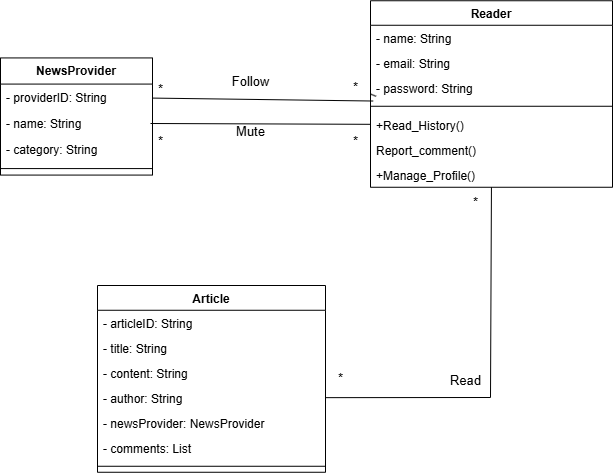

The diagram above was exported from draw.io. Its source (the exported page's mxGraphModel, read from the mxfile embedded in the PNG):
<mxGraphModel dx="1151" dy="490" grid="1" gridSize="10" guides="1" tooltips="1" connect="1" arrows="1" fold="1" page="1" pageScale="1" pageWidth="827" pageHeight="1169" math="0" shadow="0">
  <root>
    <mxCell id="WIyWlLk6GJQsqaUBKTNV-0" />
    <mxCell id="WIyWlLk6GJQsqaUBKTNV-1" parent="WIyWlLk6GJQsqaUBKTNV-0" />
    <mxCell id="TpOt5ctxyWnftTD1930w-0" value="Reader" style="swimlane;fontStyle=1;align=center;verticalAlign=top;childLayout=stackLayout;horizontal=1;startSize=24.50980332318474;horizontalStack=0;resizeParent=1;resizeParentMax=0;resizeLast=0;collapsible=0;marginBottom=0;" parent="WIyWlLk6GJQsqaUBKTNV-1" vertex="1">
      <mxGeometry x="800" y="774.25" width="242" height="186.50980332318474" as="geometry" />
    </mxCell>
    <mxCell id="TpOt5ctxyWnftTD1930w-2" value="- name: String" style="text;strokeColor=none;fillColor=none;align=left;verticalAlign=top;spacingLeft=4;spacingRight=4;overflow=hidden;rotatable=0;points=[[0,0.5],[1,0.5]];portConstraint=eastwest;" parent="TpOt5ctxyWnftTD1930w-0" vertex="1">
      <mxGeometry y="24.50980332318474" width="242" height="25" as="geometry" />
    </mxCell>
    <mxCell id="TpOt5ctxyWnftTD1930w-3" value="- email: String" style="text;strokeColor=none;fillColor=none;align=left;verticalAlign=top;spacingLeft=4;spacingRight=4;overflow=hidden;rotatable=0;points=[[0,0.5],[1,0.5]];portConstraint=eastwest;" parent="TpOt5ctxyWnftTD1930w-0" vertex="1">
      <mxGeometry y="49.50980332318474" width="242" height="25" as="geometry" />
    </mxCell>
    <mxCell id="TpOt5ctxyWnftTD1930w-4" value="- password: String" style="text;strokeColor=none;fillColor=none;align=left;verticalAlign=top;spacingLeft=4;spacingRight=4;overflow=hidden;rotatable=0;points=[[0,0.5],[1,0.5]];portConstraint=eastwest;" parent="TpOt5ctxyWnftTD1930w-0" vertex="1">
      <mxGeometry y="74.50980332318474" width="242" height="25" as="geometry" />
    </mxCell>
    <mxCell id="TpOt5ctxyWnftTD1930w-8" style="line;strokeWidth=1;fillColor=none;align=left;verticalAlign=middle;spacingTop=-1;spacingLeft=3;spacingRight=3;rotatable=0;labelPosition=right;points=[];portConstraint=eastwest;strokeColor=inherit;" parent="TpOt5ctxyWnftTD1930w-0" vertex="1">
      <mxGeometry y="99.50980332318474" width="242" height="12" as="geometry" />
    </mxCell>
    <mxCell id="TpOt5ctxyWnftTD1930w-47" value="+Read_History()" style="text;strokeColor=none;fillColor=none;align=left;verticalAlign=top;spacingLeft=4;spacingRight=4;overflow=hidden;rotatable=0;points=[[0,0.5],[1,0.5]];portConstraint=eastwest;" parent="TpOt5ctxyWnftTD1930w-0" vertex="1">
      <mxGeometry y="111.50980332318474" width="242" height="25" as="geometry" />
    </mxCell>
    <mxCell id="TpOt5ctxyWnftTD1930w-65" value="Report_comment()" style="text;strokeColor=none;fillColor=none;align=left;verticalAlign=top;spacingLeft=4;spacingRight=4;overflow=hidden;rotatable=0;points=[[0,0.5],[1,0.5]];portConstraint=eastwest;" parent="TpOt5ctxyWnftTD1930w-0" vertex="1">
      <mxGeometry y="136.50980332318474" width="242" height="25" as="geometry" />
    </mxCell>
    <mxCell id="TpOt5ctxyWnftTD1930w-48" value="+Manage_Profile()" style="text;strokeColor=none;fillColor=none;align=left;verticalAlign=top;spacingLeft=4;spacingRight=4;overflow=hidden;rotatable=0;points=[[0,0.5],[1,0.5]];portConstraint=eastwest;" parent="TpOt5ctxyWnftTD1930w-0" vertex="1">
      <mxGeometry y="161.50980332318474" width="242" height="25" as="geometry" />
    </mxCell>
    <mxCell id="TpOt5ctxyWnftTD1930w-14" value="Article" style="swimlane;fontStyle=1;align=center;verticalAlign=top;childLayout=stackLayout;horizontal=1;startSize=24.755556233723958;horizontalStack=0;resizeParent=1;resizeParentMax=0;resizeLast=0;collapsible=0;marginBottom=0;" parent="WIyWlLk6GJQsqaUBKTNV-1" vertex="1">
      <mxGeometry x="527" y="1059" width="228" height="186.75555623372395" as="geometry" />
    </mxCell>
    <mxCell id="TpOt5ctxyWnftTD1930w-15" value="- articleID: String" style="text;strokeColor=none;fillColor=none;align=left;verticalAlign=top;spacingLeft=4;spacingRight=4;overflow=hidden;rotatable=0;points=[[0,0.5],[1,0.5]];portConstraint=eastwest;" parent="TpOt5ctxyWnftTD1930w-14" vertex="1">
      <mxGeometry y="24.755556233723958" width="228" height="25" as="geometry" />
    </mxCell>
    <mxCell id="TpOt5ctxyWnftTD1930w-16" value="- title: String" style="text;strokeColor=none;fillColor=none;align=left;verticalAlign=top;spacingLeft=4;spacingRight=4;overflow=hidden;rotatable=0;points=[[0,0.5],[1,0.5]];portConstraint=eastwest;" parent="TpOt5ctxyWnftTD1930w-14" vertex="1">
      <mxGeometry y="49.75555623372396" width="228" height="25" as="geometry" />
    </mxCell>
    <mxCell id="TpOt5ctxyWnftTD1930w-17" value="- content: String" style="text;strokeColor=none;fillColor=none;align=left;verticalAlign=top;spacingLeft=4;spacingRight=4;overflow=hidden;rotatable=0;points=[[0,0.5],[1,0.5]];portConstraint=eastwest;" parent="TpOt5ctxyWnftTD1930w-14" vertex="1">
      <mxGeometry y="74.75555623372395" width="228" height="25" as="geometry" />
    </mxCell>
    <mxCell id="TpOt5ctxyWnftTD1930w-18" value="- author: String" style="text;strokeColor=none;fillColor=none;align=left;verticalAlign=top;spacingLeft=4;spacingRight=4;overflow=hidden;rotatable=0;points=[[0,0.5],[1,0.5]];portConstraint=eastwest;" parent="TpOt5ctxyWnftTD1930w-14" vertex="1">
      <mxGeometry y="99.75555623372395" width="228" height="25" as="geometry" />
    </mxCell>
    <mxCell id="TpOt5ctxyWnftTD1930w-19" value="- newsProvider: NewsProvider" style="text;strokeColor=none;fillColor=none;align=left;verticalAlign=top;spacingLeft=4;spacingRight=4;overflow=hidden;rotatable=0;points=[[0,0.5],[1,0.5]];portConstraint=eastwest;" parent="TpOt5ctxyWnftTD1930w-14" vertex="1">
      <mxGeometry y="124.75555623372395" width="228" height="25" as="geometry" />
    </mxCell>
    <mxCell id="TpOt5ctxyWnftTD1930w-20" value="- comments: List" style="text;strokeColor=none;fillColor=none;align=left;verticalAlign=top;spacingLeft=4;spacingRight=4;overflow=hidden;rotatable=0;points=[[0,0.5],[1,0.5]];portConstraint=eastwest;" parent="TpOt5ctxyWnftTD1930w-14" vertex="1">
      <mxGeometry y="149.75555623372395" width="228" height="25" as="geometry" />
    </mxCell>
    <mxCell id="TpOt5ctxyWnftTD1930w-21" style="line;strokeWidth=1;fillColor=none;align=left;verticalAlign=middle;spacingTop=-1;spacingLeft=3;spacingRight=3;rotatable=0;labelPosition=right;points=[];portConstraint=eastwest;strokeColor=inherit;" parent="TpOt5ctxyWnftTD1930w-14" vertex="1">
      <mxGeometry y="174.75555623372395" width="228" height="12" as="geometry" />
    </mxCell>
    <mxCell id="TpOt5ctxyWnftTD1930w-22" value="NewsProvider" style="swimlane;fontStyle=1;align=center;verticalAlign=top;childLayout=stackLayout;horizontal=1;startSize=26.148147583007812;horizontalStack=0;resizeParent=1;resizeParentMax=0;resizeLast=0;collapsible=0;marginBottom=0;" parent="WIyWlLk6GJQsqaUBKTNV-1" vertex="1">
      <mxGeometry x="430" y="831.4300000000001" width="152" height="117.14814758300781" as="geometry" />
    </mxCell>
    <mxCell id="TpOt5ctxyWnftTD1930w-23" value="- providerID: String" style="text;strokeColor=none;fillColor=none;align=left;verticalAlign=top;spacingLeft=4;spacingRight=4;overflow=hidden;rotatable=0;points=[[0,0.5],[1,0.5]];portConstraint=eastwest;" parent="TpOt5ctxyWnftTD1930w-22" vertex="1">
      <mxGeometry y="26.148147583007812" width="152" height="26" as="geometry" />
    </mxCell>
    <mxCell id="TpOt5ctxyWnftTD1930w-24" value="- name: String" style="text;strokeColor=none;fillColor=none;align=left;verticalAlign=top;spacingLeft=4;spacingRight=4;overflow=hidden;rotatable=0;points=[[0,0.5],[1,0.5]];portConstraint=eastwest;" parent="TpOt5ctxyWnftTD1930w-22" vertex="1">
      <mxGeometry y="52.14814758300781" width="152" height="26" as="geometry" />
    </mxCell>
    <mxCell id="TpOt5ctxyWnftTD1930w-25" value="- category: String" style="text;strokeColor=none;fillColor=none;align=left;verticalAlign=top;spacingLeft=4;spacingRight=4;overflow=hidden;rotatable=0;points=[[0,0.5],[1,0.5]];portConstraint=eastwest;" parent="TpOt5ctxyWnftTD1930w-22" vertex="1">
      <mxGeometry y="78.14814758300781" width="152" height="26" as="geometry" />
    </mxCell>
    <mxCell id="TpOt5ctxyWnftTD1930w-26" style="line;strokeWidth=1;fillColor=none;align=left;verticalAlign=middle;spacingTop=-1;spacingLeft=3;spacingRight=3;rotatable=0;labelPosition=right;points=[];portConstraint=eastwest;strokeColor=inherit;" parent="TpOt5ctxyWnftTD1930w-22" vertex="1">
      <mxGeometry y="104.14814758300781" width="152" height="13" as="geometry" />
    </mxCell>
    <mxCell id="TpOt5ctxyWnftTD1930w-59" value="" style="endArrow=none;html=1;rounded=0;" parent="WIyWlLk6GJQsqaUBKTNV-1" source="TpOt5ctxyWnftTD1930w-18" target="TpOt5ctxyWnftTD1930w-48" edge="1">
      <mxGeometry width="50" height="50" relative="1" as="geometry">
        <mxPoint x="610" y="1160" as="sourcePoint" />
        <mxPoint x="920.9212908199029" y="974.9998033231848" as="targetPoint" />
        <Array as="points">
          <mxPoint x="920" y="1171" />
        </Array>
      </mxGeometry>
    </mxCell>
    <mxCell id="TpOt5ctxyWnftTD1930w-60" value="" style="endArrow=none;html=1;rounded=0;entryX=0.023;entryY=0.843;entryDx=0;entryDy=0;entryPerimeter=0;" parent="WIyWlLk6GJQsqaUBKTNV-1" source="TpOt5ctxyWnftTD1930w-67" target="TpOt5ctxyWnftTD1930w-4" edge="1">
      <mxGeometry width="50" height="50" relative="1" as="geometry">
        <mxPoint x="610" y="1160" as="sourcePoint" />
        <mxPoint x="660" y="1110" as="targetPoint" />
      </mxGeometry>
    </mxCell>
    <mxCell id="TpOt5ctxyWnftTD1930w-61" value="Follow" style="text;html=1;align=center;verticalAlign=middle;resizable=0;points=[];autosize=1;strokeColor=none;fillColor=none;" parent="WIyWlLk6GJQsqaUBKTNV-1" vertex="1">
      <mxGeometry x="650" y="840" width="60" height="30" as="geometry" />
    </mxCell>
    <mxCell id="TpOt5ctxyWnftTD1930w-62" value="" style="endArrow=none;html=1;rounded=0;" parent="WIyWlLk6GJQsqaUBKTNV-1" target="TpOt5ctxyWnftTD1930w-47" edge="1">
      <mxGeometry width="50" height="50" relative="1" as="geometry">
        <mxPoint x="580" y="897" as="sourcePoint" />
        <mxPoint x="810" y="878" as="targetPoint" />
      </mxGeometry>
    </mxCell>
    <mxCell id="TpOt5ctxyWnftTD1930w-63" value="Mute" style="text;html=1;align=center;verticalAlign=middle;resizable=0;points=[];autosize=1;strokeColor=none;fillColor=none;" parent="WIyWlLk6GJQsqaUBKTNV-1" vertex="1">
      <mxGeometry x="655" y="890" width="50" height="30" as="geometry" />
    </mxCell>
    <mxCell id="TpOt5ctxyWnftTD1930w-66" value="*" style="text;html=1;align=center;verticalAlign=middle;resizable=0;points=[];autosize=1;strokeColor=none;fillColor=none;" parent="WIyWlLk6GJQsqaUBKTNV-1" vertex="1">
      <mxGeometry x="575" y="848" width="30" height="30" as="geometry" />
    </mxCell>
    <mxCell id="TpOt5ctxyWnftTD1930w-68" value="" style="endArrow=none;html=1;rounded=0;entryX=1.088;entryY=0.942;entryDx=0;entryDy=0;entryPerimeter=0;" parent="WIyWlLk6GJQsqaUBKTNV-1" source="TpOt5ctxyWnftTD1930w-23" target="TpOt5ctxyWnftTD1930w-67" edge="1">
      <mxGeometry width="50" height="50" relative="1" as="geometry">
        <mxPoint x="582" y="870" as="sourcePoint" />
        <mxPoint x="806" y="870" as="targetPoint" />
      </mxGeometry>
    </mxCell>
    <mxCell id="TpOt5ctxyWnftTD1930w-67" value="*" style="text;html=1;align=center;verticalAlign=middle;resizable=0;points=[];autosize=1;strokeColor=none;fillColor=none;" parent="WIyWlLk6GJQsqaUBKTNV-1" vertex="1">
      <mxGeometry x="770" y="846.26" width="30" height="30" as="geometry" />
    </mxCell>
    <mxCell id="TpOt5ctxyWnftTD1930w-69" value="*" style="text;html=1;align=center;verticalAlign=middle;resizable=0;points=[];autosize=1;strokeColor=none;fillColor=none;" parent="WIyWlLk6GJQsqaUBKTNV-1" vertex="1">
      <mxGeometry x="575" y="900" width="30" height="30" as="geometry" />
    </mxCell>
    <mxCell id="TpOt5ctxyWnftTD1930w-70" value="*" style="text;html=1;align=center;verticalAlign=middle;resizable=0;points=[];autosize=1;strokeColor=none;fillColor=none;" parent="WIyWlLk6GJQsqaUBKTNV-1" vertex="1">
      <mxGeometry x="770" y="900" width="30" height="30" as="geometry" />
    </mxCell>
    <mxCell id="TpOt5ctxyWnftTD1930w-72" value="Read" style="text;html=1;align=center;verticalAlign=middle;resizable=0;points=[];autosize=1;strokeColor=none;fillColor=none;" parent="WIyWlLk6GJQsqaUBKTNV-1" vertex="1">
      <mxGeometry x="870" y="1139" width="50" height="30" as="geometry" />
    </mxCell>
    <mxCell id="TpOt5ctxyWnftTD1930w-73" value="*" style="text;html=1;align=center;verticalAlign=middle;resizable=0;points=[];autosize=1;strokeColor=none;fillColor=none;" parent="WIyWlLk6GJQsqaUBKTNV-1" vertex="1">
      <mxGeometry x="755" y="1137.38" width="30" height="30" as="geometry" />
    </mxCell>
    <mxCell id="TpOt5ctxyWnftTD1930w-74" value="*" style="text;html=1;align=center;verticalAlign=middle;resizable=0;points=[];autosize=1;strokeColor=none;fillColor=none;" parent="WIyWlLk6GJQsqaUBKTNV-1" vertex="1">
      <mxGeometry x="890" y="960.7600000000001" width="30" height="30" as="geometry" />
    </mxCell>
  </root>
</mxGraphModel>